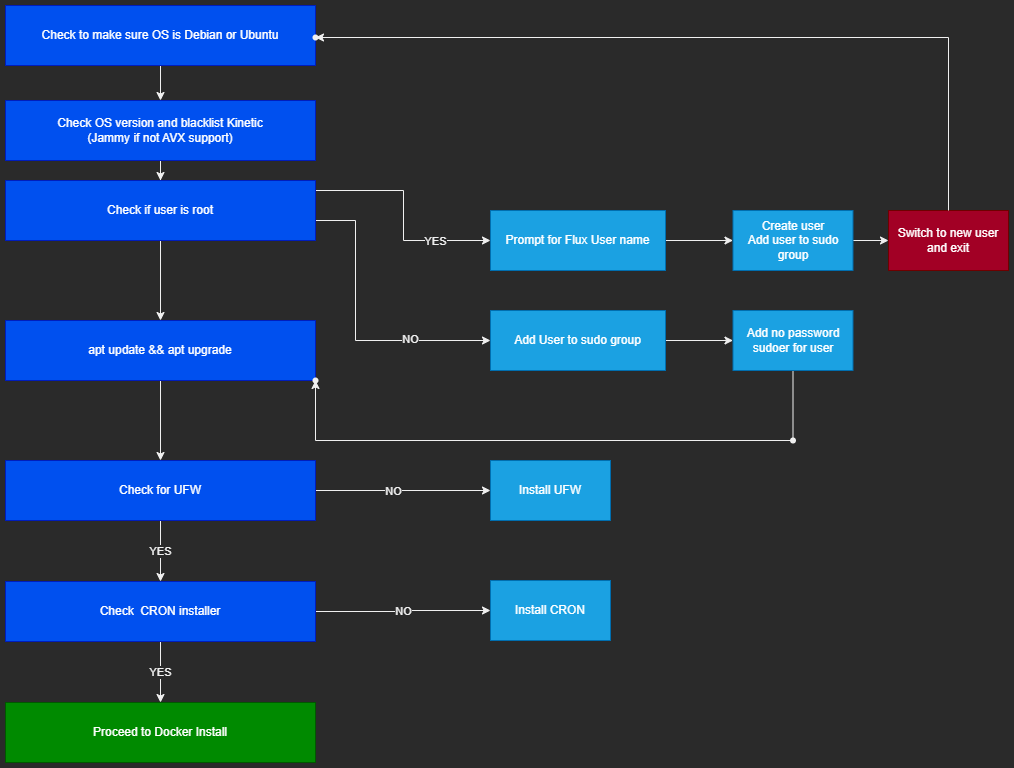

The diagram above was exported from draw.io. Its source (the exported page's mxGraphModel, read from the mxfile embedded in the PNG):
<mxGraphModel dx="1422" dy="762" grid="1" gridSize="10" guides="1" tooltips="1" connect="1" arrows="1" fold="1" page="1" pageScale="1" pageWidth="1100" pageHeight="850" math="0" shadow="0">
  <root>
    <mxCell id="0" />
    <mxCell id="1" parent="0" />
    <mxCell id="n0P6IwhvuIuSe2v_tA4L-37" value="YES" style="edgeStyle=orthogonalEdgeStyle;rounded=0;orthogonalLoop=1;jettySize=auto;html=1;" edge="1" parent="1" source="n0P6IwhvuIuSe2v_tA4L-31" target="n0P6IwhvuIuSe2v_tA4L-36">
      <mxGeometry relative="1" as="geometry" />
    </mxCell>
    <mxCell id="n0P6IwhvuIuSe2v_tA4L-7" value="" style="edgeStyle=orthogonalEdgeStyle;rounded=0;orthogonalLoop=1;jettySize=auto;html=1;" edge="1" parent="1" source="n0P6IwhvuIuSe2v_tA4L-5" target="n0P6IwhvuIuSe2v_tA4L-6">
      <mxGeometry relative="1" as="geometry" />
    </mxCell>
    <mxCell id="n0P6IwhvuIuSe2v_tA4L-5" value="Check to make sure OS is Debian or Ubuntu" style="rounded=0;whiteSpace=wrap;html=1;fillColor=#0050ef;fontColor=#ffffff;strokeColor=#001DBC;" vertex="1" parent="1">
      <mxGeometry x="80" y="25" width="310" height="60" as="geometry" />
    </mxCell>
    <mxCell id="n0P6IwhvuIuSe2v_tA4L-13" value="" style="edgeStyle=orthogonalEdgeStyle;rounded=0;orthogonalLoop=1;jettySize=auto;html=1;" edge="1" parent="1" source="n0P6IwhvuIuSe2v_tA4L-6" target="n0P6IwhvuIuSe2v_tA4L-12">
      <mxGeometry relative="1" as="geometry" />
    </mxCell>
    <mxCell id="n0P6IwhvuIuSe2v_tA4L-6" value="Check OS version and blacklist Kinetic &lt;br&gt;(Jammy if not AVX support)" style="rounded=0;whiteSpace=wrap;html=1;fillColor=#0050ef;fontColor=#ffffff;strokeColor=#001DBC;" vertex="1" parent="1">
      <mxGeometry x="80" y="120" width="310" height="60" as="geometry" />
    </mxCell>
    <mxCell id="n0P6IwhvuIuSe2v_tA4L-17" value="" style="edgeStyle=orthogonalEdgeStyle;rounded=0;orthogonalLoop=1;jettySize=auto;html=1;" edge="1" parent="1" source="n0P6IwhvuIuSe2v_tA4L-12" target="n0P6IwhvuIuSe2v_tA4L-16">
      <mxGeometry relative="1" as="geometry">
        <Array as="points">
          <mxPoint x="478" y="210" />
          <mxPoint x="478" y="260" />
        </Array>
      </mxGeometry>
    </mxCell>
    <mxCell id="n0P6IwhvuIuSe2v_tA4L-20" value="YES" style="edgeLabel;html=1;align=center;verticalAlign=middle;resizable=0;points=[];" vertex="1" connectable="0" parent="n0P6IwhvuIuSe2v_tA4L-17">
      <mxGeometry x="0.4979" relative="1" as="geometry">
        <mxPoint as="offset" />
      </mxGeometry>
    </mxCell>
    <mxCell id="n0P6IwhvuIuSe2v_tA4L-19" value="" style="edgeStyle=orthogonalEdgeStyle;rounded=0;orthogonalLoop=1;jettySize=auto;html=1;" edge="1" parent="1" source="n0P6IwhvuIuSe2v_tA4L-12" target="n0P6IwhvuIuSe2v_tA4L-18">
      <mxGeometry relative="1" as="geometry">
        <Array as="points">
          <mxPoint x="430" y="240" />
          <mxPoint x="430" y="360" />
        </Array>
      </mxGeometry>
    </mxCell>
    <mxCell id="n0P6IwhvuIuSe2v_tA4L-21" value="NO" style="edgeLabel;html=1;align=center;verticalAlign=middle;resizable=0;points=[];" vertex="1" connectable="0" parent="n0P6IwhvuIuSe2v_tA4L-19">
      <mxGeometry x="0.4512" y="2" relative="1" as="geometry">
        <mxPoint as="offset" />
      </mxGeometry>
    </mxCell>
    <mxCell id="n0P6IwhvuIuSe2v_tA4L-30" value="" style="edgeStyle=orthogonalEdgeStyle;rounded=0;orthogonalLoop=1;jettySize=auto;html=1;" edge="1" parent="1" source="n0P6IwhvuIuSe2v_tA4L-12" target="n0P6IwhvuIuSe2v_tA4L-29">
      <mxGeometry relative="1" as="geometry" />
    </mxCell>
    <mxCell id="n0P6IwhvuIuSe2v_tA4L-12" value="Check if user is root" style="rounded=0;whiteSpace=wrap;html=1;fillColor=#0050ef;fontColor=#ffffff;strokeColor=#001DBC;" vertex="1" parent="1">
      <mxGeometry x="80" y="200" width="310" height="60" as="geometry" />
    </mxCell>
    <mxCell id="n0P6IwhvuIuSe2v_tA4L-23" value="" style="edgeStyle=orthogonalEdgeStyle;rounded=0;orthogonalLoop=1;jettySize=auto;html=1;" edge="1" parent="1" source="n0P6IwhvuIuSe2v_tA4L-16" target="n0P6IwhvuIuSe2v_tA4L-22">
      <mxGeometry relative="1" as="geometry" />
    </mxCell>
    <mxCell id="n0P6IwhvuIuSe2v_tA4L-16" value="Prompt for Flux User name" style="whiteSpace=wrap;html=1;rounded=0;fillColor=#1ba1e2;fontColor=#ffffff;strokeColor=#006EAF;" vertex="1" parent="1">
      <mxGeometry x="565" y="230" width="175" height="60" as="geometry" />
    </mxCell>
    <mxCell id="n0P6IwhvuIuSe2v_tA4L-28" value="" style="edgeStyle=orthogonalEdgeStyle;rounded=0;orthogonalLoop=1;jettySize=auto;html=1;" edge="1" parent="1" source="n0P6IwhvuIuSe2v_tA4L-18" target="n0P6IwhvuIuSe2v_tA4L-27">
      <mxGeometry relative="1" as="geometry" />
    </mxCell>
    <mxCell id="n0P6IwhvuIuSe2v_tA4L-18" value="Add User to sudo group" style="whiteSpace=wrap;html=1;rounded=0;fillColor=#1ba1e2;fontColor=#ffffff;strokeColor=#006EAF;" vertex="1" parent="1">
      <mxGeometry x="565" y="330" width="175" height="60" as="geometry" />
    </mxCell>
    <mxCell id="n0P6IwhvuIuSe2v_tA4L-25" value="" style="edgeStyle=orthogonalEdgeStyle;rounded=0;orthogonalLoop=1;jettySize=auto;html=1;" edge="1" parent="1" source="n0P6IwhvuIuSe2v_tA4L-22" target="n0P6IwhvuIuSe2v_tA4L-24">
      <mxGeometry relative="1" as="geometry" />
    </mxCell>
    <mxCell id="n0P6IwhvuIuSe2v_tA4L-22" value="Create user&lt;br&gt;Add user to sudo group" style="whiteSpace=wrap;html=1;rounded=0;fillColor=#1ba1e2;fontColor=#ffffff;strokeColor=#006EAF;" vertex="1" parent="1">
      <mxGeometry x="807.5" y="230" width="120" height="60" as="geometry" />
    </mxCell>
    <mxCell id="n0P6IwhvuIuSe2v_tA4L-24" value="Switch to new user and exit" style="whiteSpace=wrap;html=1;rounded=0;fillColor=#a20025;fontColor=#ffffff;strokeColor=#6F0000;" vertex="1" parent="1">
      <mxGeometry x="963" y="230" width="120" height="60" as="geometry" />
    </mxCell>
    <mxCell id="ipMYOzTssyT2cfOEl77t-6" value="" style="edgeStyle=orthogonalEdgeStyle;rounded=0;orthogonalLoop=1;jettySize=auto;html=1;strokeColor=default;endSize=0;" edge="1" parent="1" source="n0P6IwhvuIuSe2v_tA4L-27" target="ipMYOzTssyT2cfOEl77t-5">
      <mxGeometry relative="1" as="geometry" />
    </mxCell>
    <mxCell id="n0P6IwhvuIuSe2v_tA4L-27" value="Add no password sudoer for user" style="whiteSpace=wrap;html=1;rounded=0;fillColor=#1ba1e2;fontColor=#ffffff;strokeColor=#006EAF;" vertex="1" parent="1">
      <mxGeometry x="807.5" y="330" width="120" height="60" as="geometry" />
    </mxCell>
    <mxCell id="n0P6IwhvuIuSe2v_tA4L-32" value="" style="edgeStyle=orthogonalEdgeStyle;rounded=0;orthogonalLoop=1;jettySize=auto;html=1;" edge="1" parent="1" source="n0P6IwhvuIuSe2v_tA4L-29" target="n0P6IwhvuIuSe2v_tA4L-31">
      <mxGeometry relative="1" as="geometry" />
    </mxCell>
    <mxCell id="n0P6IwhvuIuSe2v_tA4L-29" value="apt update &amp;amp;&amp;amp; apt upgrade" style="rounded=0;whiteSpace=wrap;html=1;fillColor=#0050ef;fontColor=#ffffff;strokeColor=#001DBC;" vertex="1" parent="1">
      <mxGeometry x="80" y="340" width="310" height="60" as="geometry" />
    </mxCell>
    <mxCell id="n0P6IwhvuIuSe2v_tA4L-34" value="" style="edgeStyle=orthogonalEdgeStyle;rounded=0;orthogonalLoop=1;jettySize=auto;html=1;" edge="1" parent="1" source="n0P6IwhvuIuSe2v_tA4L-31" target="n0P6IwhvuIuSe2v_tA4L-33">
      <mxGeometry relative="1" as="geometry" />
    </mxCell>
    <mxCell id="n0P6IwhvuIuSe2v_tA4L-35" value="NO" style="edgeLabel;html=1;align=center;verticalAlign=middle;resizable=0;points=[];" vertex="1" connectable="0" parent="n0P6IwhvuIuSe2v_tA4L-34">
      <mxGeometry x="-0.12" relative="1" as="geometry">
        <mxPoint as="offset" />
      </mxGeometry>
    </mxCell>
    <mxCell id="n0P6IwhvuIuSe2v_tA4L-31" value="Check for UFW" style="rounded=0;whiteSpace=wrap;html=1;fillColor=#0050ef;fontColor=#ffffff;strokeColor=#001DBC;" vertex="1" parent="1">
      <mxGeometry x="80" y="480" width="310" height="60" as="geometry" />
    </mxCell>
    <mxCell id="n0P6IwhvuIuSe2v_tA4L-33" value="Install UFW" style="whiteSpace=wrap;html=1;rounded=0;fillColor=#1ba1e2;fontColor=#ffffff;strokeColor=#006EAF;" vertex="1" parent="1">
      <mxGeometry x="565" y="480" width="120" height="60" as="geometry" />
    </mxCell>
    <mxCell id="n0P6IwhvuIuSe2v_tA4L-39" value="NO" style="edgeStyle=orthogonalEdgeStyle;rounded=0;orthogonalLoop=1;jettySize=auto;html=1;" edge="1" parent="1" source="n0P6IwhvuIuSe2v_tA4L-36" target="n0P6IwhvuIuSe2v_tA4L-38">
      <mxGeometry relative="1" as="geometry" />
    </mxCell>
    <mxCell id="n0P6IwhvuIuSe2v_tA4L-41" value="YES" style="edgeStyle=orthogonalEdgeStyle;rounded=0;orthogonalLoop=1;jettySize=auto;html=1;" edge="1" parent="1" source="n0P6IwhvuIuSe2v_tA4L-36" target="n0P6IwhvuIuSe2v_tA4L-40">
      <mxGeometry relative="1" as="geometry" />
    </mxCell>
    <mxCell id="n0P6IwhvuIuSe2v_tA4L-36" value="Check&amp;nbsp; CRON installer" style="rounded=0;whiteSpace=wrap;html=1;fillColor=#0050ef;fontColor=#ffffff;strokeColor=#001DBC;" vertex="1" parent="1">
      <mxGeometry x="80" y="601" width="310" height="60" as="geometry" />
    </mxCell>
    <mxCell id="n0P6IwhvuIuSe2v_tA4L-38" value="Install CRON" style="whiteSpace=wrap;html=1;rounded=0;fillColor=#1ba1e2;fontColor=#ffffff;strokeColor=#006EAF;" vertex="1" parent="1">
      <mxGeometry x="565" y="600" width="120" height="60" as="geometry" />
    </mxCell>
    <mxCell id="n0P6IwhvuIuSe2v_tA4L-40" value="Proceed to Docker Install" style="rounded=0;whiteSpace=wrap;html=1;fillColor=#008a00;fontColor=#ffffff;strokeColor=#005700;" vertex="1" parent="1">
      <mxGeometry x="80" y="722" width="310" height="60" as="geometry" />
    </mxCell>
    <mxCell id="ipMYOzTssyT2cfOEl77t-8" value="" style="edgeStyle=orthogonalEdgeStyle;rounded=0;orthogonalLoop=1;jettySize=auto;html=1;" edge="1" parent="1" source="ipMYOzTssyT2cfOEl77t-5" target="ipMYOzTssyT2cfOEl77t-7">
      <mxGeometry relative="1" as="geometry">
        <Array as="points">
          <mxPoint x="390" y="460" />
        </Array>
      </mxGeometry>
    </mxCell>
    <mxCell id="ipMYOzTssyT2cfOEl77t-5" value="" style="shape=waypoint;sketch=0;size=6;pointerEvents=1;points=[];fillColor=default;resizable=0;rotatable=0;perimeter=centerPerimeter;snapToPoint=1;rounded=0;" vertex="1" parent="1">
      <mxGeometry x="847.5" y="440" width="40" height="40" as="geometry" />
    </mxCell>
    <mxCell id="ipMYOzTssyT2cfOEl77t-7" value="" style="shape=waypoint;sketch=0;size=6;pointerEvents=1;points=[];fillColor=default;resizable=0;rotatable=0;perimeter=centerPerimeter;snapToPoint=1;rounded=0;" vertex="1" parent="1">
      <mxGeometry x="370" y="380" width="40" height="40" as="geometry" />
    </mxCell>
    <mxCell id="ipMYOzTssyT2cfOEl77t-12" value="" style="edgeStyle=orthogonalEdgeStyle;rounded=0;orthogonalLoop=1;jettySize=auto;html=1;strokeColor=default;endSize=6;entryX=0.475;entryY=-0.075;entryDx=0;entryDy=0;entryPerimeter=0;exitX=0.5;exitY=0;exitDx=0;exitDy=0;" edge="1" parent="1" source="n0P6IwhvuIuSe2v_tA4L-24" target="ipMYOzTssyT2cfOEl77t-11">
      <mxGeometry relative="1" as="geometry">
        <mxPoint x="1040" y="70" as="sourcePoint" />
        <Array as="points">
          <mxPoint x="1023" y="57" />
        </Array>
      </mxGeometry>
    </mxCell>
    <mxCell id="ipMYOzTssyT2cfOEl77t-11" value="" style="shape=waypoint;sketch=0;size=6;pointerEvents=1;points=[];fillColor=default;resizable=0;rotatable=0;perimeter=centerPerimeter;snapToPoint=1;rounded=0;" vertex="1" parent="1">
      <mxGeometry x="370" y="37" width="40" height="40" as="geometry" />
    </mxCell>
  </root>
</mxGraphModel>